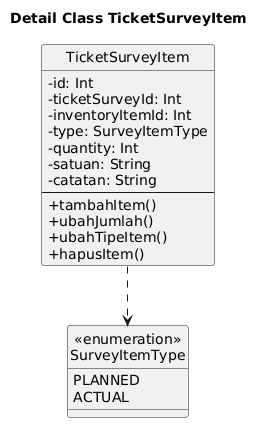

The diagram above was rendered by PlantUML. Its source (embedded in the PNG):
@startuml
title Detail Class TicketSurveyItem

skinparam classAttributeIconSize 0
hide circle

class TicketSurveyItem {
  - id: Int
  - ticketSurveyId: Int
  - inventoryItemId: Int
  - type: SurveyItemType
  - quantity: Int
  - satuan: String
  - catatan: String
  --
  + tambahItem()
  + ubahJumlah()
  + ubahTipeItem()
  + hapusItem()
}

class "«enumeration»\nSurveyItemType" as SurveyItemType {
  PLANNED
  ACTUAL
}

TicketSurveyItem ..> SurveyItemType
@enduml